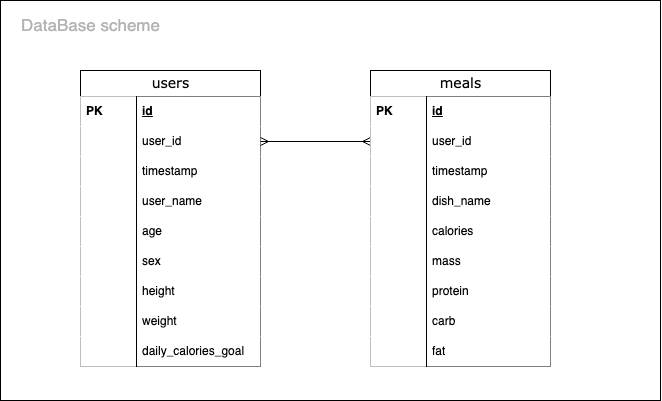

The diagram above was exported from draw.io. Its source (the exported page's mxGraphModel, read from the mxfile embedded in the PNG):
<mxGraphModel dx="888" dy="900" grid="1" gridSize="10" guides="1" tooltips="1" connect="1" arrows="1" fold="1" page="1" pageScale="1" pageWidth="826" pageHeight="1169" background="none" math="0" shadow="0">
  <root>
    <mxCell id="0" />
    <mxCell id="1" parent="0" />
    <mxCell id="2" value="" style="rounded=0;whiteSpace=wrap;html=1;" vertex="1" parent="1">
      <mxGeometry x="300" y="570" width="660" height="400" as="geometry" />
    </mxCell>
    <mxCell id="877FstXWS-6pNpGDEawq-238" value="users" style="swimlane;html=1;fontStyle=0;childLayout=stackLayout;horizontal=1;startSize=26;horizontalStack=0;resizeParent=1;resizeLast=0;collapsible=1;marginBottom=0;swimlaneFillColor=#ffffff;align=center;rounded=0;shadow=0;comic=0;labelBackgroundColor=none;strokeWidth=1;fontFamily=Verdana;fontSize=14" parent="1" vertex="1">
      <mxGeometry x="380" y="640" width="180" height="296" as="geometry" />
    </mxCell>
    <mxCell id="877FstXWS-6pNpGDEawq-239" value="id" style="shape=partialRectangle;top=0;left=0;right=0;bottom=0;html=1;align=left;verticalAlign=middle;spacingLeft=60;spacingRight=4;whiteSpace=wrap;overflow=hidden;rotatable=0;points=[[0,0.5],[1,0.5]];portConstraint=eastwest;dropTarget=0;fontStyle=5;" parent="877FstXWS-6pNpGDEawq-238" vertex="1">
      <mxGeometry y="26" width="180" height="30" as="geometry" />
    </mxCell>
    <mxCell id="877FstXWS-6pNpGDEawq-240" value="PK" style="shape=partialRectangle;fontStyle=1;top=0;left=0;bottom=0;html=1;align=left;verticalAlign=middle;spacingLeft=4;spacingRight=4;whiteSpace=wrap;overflow=hidden;rotatable=0;points=[];portConstraint=eastwest;part=1;" parent="877FstXWS-6pNpGDEawq-239" vertex="1" connectable="0">
      <mxGeometry width="56" height="30" as="geometry" />
    </mxCell>
    <mxCell id="877FstXWS-6pNpGDEawq-331" value="user_id" style="shape=partialRectangle;top=0;left=0;right=0;bottom=0;html=1;align=left;verticalAlign=middle;spacingLeft=60;spacingRight=4;whiteSpace=wrap;overflow=hidden;rotatable=0;points=[[0,0.5],[1,0.5]];portConstraint=eastwest;dropTarget=0;fontStyle=0;" parent="877FstXWS-6pNpGDEawq-238" vertex="1">
      <mxGeometry y="56" width="180" height="30" as="geometry" />
    </mxCell>
    <mxCell id="877FstXWS-6pNpGDEawq-332" value="" style="shape=partialRectangle;fontStyle=1;top=0;left=0;bottom=0;html=1;align=left;verticalAlign=middle;spacingLeft=4;spacingRight=4;whiteSpace=wrap;overflow=hidden;rotatable=0;points=[];portConstraint=eastwest;part=1;" parent="877FstXWS-6pNpGDEawq-331" vertex="1" connectable="0">
      <mxGeometry width="56" height="30" as="geometry" />
    </mxCell>
    <mxCell id="877FstXWS-6pNpGDEawq-333" value="timestamp" style="shape=partialRectangle;top=0;left=0;right=0;bottom=0;html=1;align=left;verticalAlign=middle;spacingLeft=60;spacingRight=4;whiteSpace=wrap;overflow=hidden;rotatable=0;points=[[0,0.5],[1,0.5]];portConstraint=eastwest;dropTarget=0;fontStyle=0;" parent="877FstXWS-6pNpGDEawq-238" vertex="1">
      <mxGeometry y="86" width="180" height="30" as="geometry" />
    </mxCell>
    <mxCell id="877FstXWS-6pNpGDEawq-334" value="" style="shape=partialRectangle;fontStyle=1;top=0;left=0;bottom=0;html=1;align=left;verticalAlign=middle;spacingLeft=4;spacingRight=4;whiteSpace=wrap;overflow=hidden;rotatable=0;points=[];portConstraint=eastwest;part=1;" parent="877FstXWS-6pNpGDEawq-333" vertex="1" connectable="0">
      <mxGeometry width="56" height="30" as="geometry" />
    </mxCell>
    <mxCell id="877FstXWS-6pNpGDEawq-335" value="user_name" style="shape=partialRectangle;top=0;left=0;right=0;bottom=0;html=1;align=left;verticalAlign=middle;spacingLeft=60;spacingRight=4;whiteSpace=wrap;overflow=hidden;rotatable=0;points=[[0,0.5],[1,0.5]];portConstraint=eastwest;dropTarget=0;fontStyle=0;" parent="877FstXWS-6pNpGDEawq-238" vertex="1">
      <mxGeometry y="116" width="180" height="30" as="geometry" />
    </mxCell>
    <mxCell id="877FstXWS-6pNpGDEawq-336" value="" style="shape=partialRectangle;fontStyle=1;top=0;left=0;bottom=0;html=1;align=left;verticalAlign=middle;spacingLeft=4;spacingRight=4;whiteSpace=wrap;overflow=hidden;rotatable=0;points=[];portConstraint=eastwest;part=1;" parent="877FstXWS-6pNpGDEawq-335" vertex="1" connectable="0">
      <mxGeometry width="56" height="30" as="geometry" />
    </mxCell>
    <mxCell id="877FstXWS-6pNpGDEawq-337" value="age" style="shape=partialRectangle;top=0;left=0;right=0;bottom=0;html=1;align=left;verticalAlign=middle;spacingLeft=60;spacingRight=4;whiteSpace=wrap;overflow=hidden;rotatable=0;points=[[0,0.5],[1,0.5]];portConstraint=eastwest;dropTarget=0;fontStyle=0;" parent="877FstXWS-6pNpGDEawq-238" vertex="1">
      <mxGeometry y="146" width="180" height="30" as="geometry" />
    </mxCell>
    <mxCell id="877FstXWS-6pNpGDEawq-338" value="" style="shape=partialRectangle;fontStyle=1;top=0;left=0;bottom=0;html=1;align=left;verticalAlign=middle;spacingLeft=4;spacingRight=4;whiteSpace=wrap;overflow=hidden;rotatable=0;points=[];portConstraint=eastwest;part=1;" parent="877FstXWS-6pNpGDEawq-337" vertex="1" connectable="0">
      <mxGeometry width="56" height="30" as="geometry" />
    </mxCell>
    <mxCell id="877FstXWS-6pNpGDEawq-339" value="sex" style="shape=partialRectangle;top=0;left=0;right=0;bottom=0;html=1;align=left;verticalAlign=middle;spacingLeft=60;spacingRight=4;whiteSpace=wrap;overflow=hidden;rotatable=0;points=[[0,0.5],[1,0.5]];portConstraint=eastwest;dropTarget=0;fontStyle=0;" parent="877FstXWS-6pNpGDEawq-238" vertex="1">
      <mxGeometry y="176" width="180" height="30" as="geometry" />
    </mxCell>
    <mxCell id="877FstXWS-6pNpGDEawq-340" value="" style="shape=partialRectangle;fontStyle=1;top=0;left=0;bottom=0;html=1;align=left;verticalAlign=middle;spacingLeft=4;spacingRight=4;whiteSpace=wrap;overflow=hidden;rotatable=0;points=[];portConstraint=eastwest;part=1;" parent="877FstXWS-6pNpGDEawq-339" vertex="1" connectable="0">
      <mxGeometry width="56" height="30" as="geometry" />
    </mxCell>
    <mxCell id="877FstXWS-6pNpGDEawq-341" value="height" style="shape=partialRectangle;top=0;left=0;right=0;bottom=0;html=1;align=left;verticalAlign=middle;spacingLeft=60;spacingRight=4;whiteSpace=wrap;overflow=hidden;rotatable=0;points=[[0,0.5],[1,0.5]];portConstraint=eastwest;dropTarget=0;fontStyle=0;" parent="877FstXWS-6pNpGDEawq-238" vertex="1">
      <mxGeometry y="206" width="180" height="30" as="geometry" />
    </mxCell>
    <mxCell id="877FstXWS-6pNpGDEawq-342" value="" style="shape=partialRectangle;fontStyle=1;top=0;left=0;bottom=0;html=1;align=left;verticalAlign=middle;spacingLeft=4;spacingRight=4;whiteSpace=wrap;overflow=hidden;rotatable=0;points=[];portConstraint=eastwest;part=1;" parent="877FstXWS-6pNpGDEawq-341" vertex="1" connectable="0">
      <mxGeometry width="56" height="30" as="geometry" />
    </mxCell>
    <mxCell id="877FstXWS-6pNpGDEawq-343" value="weight" style="shape=partialRectangle;top=0;left=0;right=0;bottom=0;html=1;align=left;verticalAlign=middle;spacingLeft=60;spacingRight=4;whiteSpace=wrap;overflow=hidden;rotatable=0;points=[[0,0.5],[1,0.5]];portConstraint=eastwest;dropTarget=0;fontStyle=0;" parent="877FstXWS-6pNpGDEawq-238" vertex="1">
      <mxGeometry y="236" width="180" height="30" as="geometry" />
    </mxCell>
    <mxCell id="877FstXWS-6pNpGDEawq-344" value="" style="shape=partialRectangle;fontStyle=1;top=0;left=0;bottom=0;html=1;align=left;verticalAlign=middle;spacingLeft=4;spacingRight=4;whiteSpace=wrap;overflow=hidden;rotatable=0;points=[];portConstraint=eastwest;part=1;" parent="877FstXWS-6pNpGDEawq-343" vertex="1" connectable="0">
      <mxGeometry width="56" height="30" as="geometry" />
    </mxCell>
    <mxCell id="877FstXWS-6pNpGDEawq-345" value="daily_calories_goal" style="shape=partialRectangle;top=0;left=0;right=0;bottom=0;html=1;align=left;verticalAlign=middle;spacingLeft=60;spacingRight=4;whiteSpace=wrap;overflow=hidden;rotatable=0;points=[[0,0.5],[1,0.5]];portConstraint=eastwest;dropTarget=0;fontStyle=0;" parent="877FstXWS-6pNpGDEawq-238" vertex="1">
      <mxGeometry y="266" width="180" height="30" as="geometry" />
    </mxCell>
    <mxCell id="877FstXWS-6pNpGDEawq-346" value="" style="shape=partialRectangle;fontStyle=1;top=0;left=0;bottom=0;html=1;align=left;verticalAlign=middle;spacingLeft=4;spacingRight=4;whiteSpace=wrap;overflow=hidden;rotatable=0;points=[];portConstraint=eastwest;part=1;" parent="877FstXWS-6pNpGDEawq-345" vertex="1" connectable="0">
      <mxGeometry width="56" height="30" as="geometry" />
    </mxCell>
    <mxCell id="877FstXWS-6pNpGDEawq-294" value="" style="html=1;endArrow=ERmany;startArrow=ERmany;labelBackgroundColor=none;fontFamily=Verdana;fontSize=14;entryX=1;entryY=0.5;rounded=0;entryDx=0;entryDy=0;startFill=0;endFill=0;" parent="1" source="877FstXWS-6pNpGDEawq-364" target="877FstXWS-6pNpGDEawq-331" edge="1">
      <mxGeometry width="100" height="100" relative="1" as="geometry">
        <mxPoint x="710" y="710" as="sourcePoint" />
        <mxPoint x="720" y="810" as="targetPoint" />
      </mxGeometry>
    </mxCell>
    <mxCell id="877FstXWS-6pNpGDEawq-361" value="meals" style="swimlane;html=1;fontStyle=0;childLayout=stackLayout;horizontal=1;startSize=26;horizontalStack=0;resizeParent=1;resizeLast=0;collapsible=1;marginBottom=0;swimlaneFillColor=#ffffff;align=center;rounded=0;shadow=0;comic=0;labelBackgroundColor=none;strokeWidth=1;fontFamily=Verdana;fontSize=14" parent="1" vertex="1">
      <mxGeometry x="670" y="640" width="180" height="296" as="geometry" />
    </mxCell>
    <mxCell id="877FstXWS-6pNpGDEawq-362" value="id" style="shape=partialRectangle;top=0;left=0;right=0;bottom=0;html=1;align=left;verticalAlign=middle;spacingLeft=60;spacingRight=4;whiteSpace=wrap;overflow=hidden;rotatable=0;points=[[0,0.5],[1,0.5]];portConstraint=eastwest;dropTarget=0;fontStyle=5;" parent="877FstXWS-6pNpGDEawq-361" vertex="1">
      <mxGeometry y="26" width="180" height="30" as="geometry" />
    </mxCell>
    <mxCell id="877FstXWS-6pNpGDEawq-363" value="PK" style="shape=partialRectangle;fontStyle=1;top=0;left=0;bottom=0;html=1;align=left;verticalAlign=middle;spacingLeft=4;spacingRight=4;whiteSpace=wrap;overflow=hidden;rotatable=0;points=[];portConstraint=eastwest;part=1;" parent="877FstXWS-6pNpGDEawq-362" vertex="1" connectable="0">
      <mxGeometry width="56" height="30" as="geometry" />
    </mxCell>
    <mxCell id="877FstXWS-6pNpGDEawq-364" value="user_id" style="shape=partialRectangle;top=0;left=0;right=0;bottom=0;html=1;align=left;verticalAlign=middle;spacingLeft=60;spacingRight=4;whiteSpace=wrap;overflow=hidden;rotatable=0;points=[[0,0.5],[1,0.5]];portConstraint=eastwest;dropTarget=0;fontStyle=0;" parent="877FstXWS-6pNpGDEawq-361" vertex="1">
      <mxGeometry y="56" width="180" height="30" as="geometry" />
    </mxCell>
    <mxCell id="877FstXWS-6pNpGDEawq-365" value="" style="shape=partialRectangle;fontStyle=1;top=0;left=0;bottom=0;html=1;align=left;verticalAlign=middle;spacingLeft=4;spacingRight=4;whiteSpace=wrap;overflow=hidden;rotatable=0;points=[];portConstraint=eastwest;part=1;" parent="877FstXWS-6pNpGDEawq-364" vertex="1" connectable="0">
      <mxGeometry width="56" height="30" as="geometry" />
    </mxCell>
    <mxCell id="877FstXWS-6pNpGDEawq-366" value="timestamp" style="shape=partialRectangle;top=0;left=0;right=0;bottom=0;html=1;align=left;verticalAlign=middle;spacingLeft=60;spacingRight=4;whiteSpace=wrap;overflow=hidden;rotatable=0;points=[[0,0.5],[1,0.5]];portConstraint=eastwest;dropTarget=0;fontStyle=0;" parent="877FstXWS-6pNpGDEawq-361" vertex="1">
      <mxGeometry y="86" width="180" height="30" as="geometry" />
    </mxCell>
    <mxCell id="877FstXWS-6pNpGDEawq-367" value="" style="shape=partialRectangle;fontStyle=1;top=0;left=0;bottom=0;html=1;align=left;verticalAlign=middle;spacingLeft=4;spacingRight=4;whiteSpace=wrap;overflow=hidden;rotatable=0;points=[];portConstraint=eastwest;part=1;" parent="877FstXWS-6pNpGDEawq-366" vertex="1" connectable="0">
      <mxGeometry width="56" height="30" as="geometry" />
    </mxCell>
    <mxCell id="877FstXWS-6pNpGDEawq-368" value="dish_name" style="shape=partialRectangle;top=0;left=0;right=0;bottom=0;html=1;align=left;verticalAlign=middle;spacingLeft=60;spacingRight=4;whiteSpace=wrap;overflow=hidden;rotatable=0;points=[[0,0.5],[1,0.5]];portConstraint=eastwest;dropTarget=0;fontStyle=0;" parent="877FstXWS-6pNpGDEawq-361" vertex="1">
      <mxGeometry y="116" width="180" height="30" as="geometry" />
    </mxCell>
    <mxCell id="877FstXWS-6pNpGDEawq-369" value="" style="shape=partialRectangle;fontStyle=1;top=0;left=0;bottom=0;html=1;align=left;verticalAlign=middle;spacingLeft=4;spacingRight=4;whiteSpace=wrap;overflow=hidden;rotatable=0;points=[];portConstraint=eastwest;part=1;" parent="877FstXWS-6pNpGDEawq-368" vertex="1" connectable="0">
      <mxGeometry width="56" height="30" as="geometry" />
    </mxCell>
    <mxCell id="877FstXWS-6pNpGDEawq-370" value="calories" style="shape=partialRectangle;top=0;left=0;right=0;bottom=0;html=1;align=left;verticalAlign=middle;spacingLeft=60;spacingRight=4;whiteSpace=wrap;overflow=hidden;rotatable=0;points=[[0,0.5],[1,0.5]];portConstraint=eastwest;dropTarget=0;fontStyle=0;" parent="877FstXWS-6pNpGDEawq-361" vertex="1">
      <mxGeometry y="146" width="180" height="30" as="geometry" />
    </mxCell>
    <mxCell id="877FstXWS-6pNpGDEawq-371" value="" style="shape=partialRectangle;fontStyle=1;top=0;left=0;bottom=0;html=1;align=left;verticalAlign=middle;spacingLeft=4;spacingRight=4;whiteSpace=wrap;overflow=hidden;rotatable=0;points=[];portConstraint=eastwest;part=1;" parent="877FstXWS-6pNpGDEawq-370" vertex="1" connectable="0">
      <mxGeometry width="56" height="30" as="geometry" />
    </mxCell>
    <mxCell id="877FstXWS-6pNpGDEawq-372" value="mass" style="shape=partialRectangle;top=0;left=0;right=0;bottom=0;html=1;align=left;verticalAlign=middle;spacingLeft=60;spacingRight=4;whiteSpace=wrap;overflow=hidden;rotatable=0;points=[[0,0.5],[1,0.5]];portConstraint=eastwest;dropTarget=0;fontStyle=0;" parent="877FstXWS-6pNpGDEawq-361" vertex="1">
      <mxGeometry y="176" width="180" height="30" as="geometry" />
    </mxCell>
    <mxCell id="877FstXWS-6pNpGDEawq-373" value="" style="shape=partialRectangle;fontStyle=1;top=0;left=0;bottom=0;html=1;align=left;verticalAlign=middle;spacingLeft=4;spacingRight=4;whiteSpace=wrap;overflow=hidden;rotatable=0;points=[];portConstraint=eastwest;part=1;" parent="877FstXWS-6pNpGDEawq-372" vertex="1" connectable="0">
      <mxGeometry width="56" height="30" as="geometry" />
    </mxCell>
    <mxCell id="877FstXWS-6pNpGDEawq-374" value="protein" style="shape=partialRectangle;top=0;left=0;right=0;bottom=0;html=1;align=left;verticalAlign=middle;spacingLeft=60;spacingRight=4;whiteSpace=wrap;overflow=hidden;rotatable=0;points=[[0,0.5],[1,0.5]];portConstraint=eastwest;dropTarget=0;fontStyle=0;" parent="877FstXWS-6pNpGDEawq-361" vertex="1">
      <mxGeometry y="206" width="180" height="30" as="geometry" />
    </mxCell>
    <mxCell id="877FstXWS-6pNpGDEawq-375" value="" style="shape=partialRectangle;fontStyle=1;top=0;left=0;bottom=0;html=1;align=left;verticalAlign=middle;spacingLeft=4;spacingRight=4;whiteSpace=wrap;overflow=hidden;rotatable=0;points=[];portConstraint=eastwest;part=1;" parent="877FstXWS-6pNpGDEawq-374" vertex="1" connectable="0">
      <mxGeometry width="56" height="30" as="geometry" />
    </mxCell>
    <mxCell id="877FstXWS-6pNpGDEawq-376" value="carb" style="shape=partialRectangle;top=0;left=0;right=0;bottom=0;html=1;align=left;verticalAlign=middle;spacingLeft=60;spacingRight=4;whiteSpace=wrap;overflow=hidden;rotatable=0;points=[[0,0.5],[1,0.5]];portConstraint=eastwest;dropTarget=0;fontStyle=0;" parent="877FstXWS-6pNpGDEawq-361" vertex="1">
      <mxGeometry y="236" width="180" height="30" as="geometry" />
    </mxCell>
    <mxCell id="877FstXWS-6pNpGDEawq-377" value="" style="shape=partialRectangle;fontStyle=1;top=0;left=0;bottom=0;html=1;align=left;verticalAlign=middle;spacingLeft=4;spacingRight=4;whiteSpace=wrap;overflow=hidden;rotatable=0;points=[];portConstraint=eastwest;part=1;" parent="877FstXWS-6pNpGDEawq-376" vertex="1" connectable="0">
      <mxGeometry width="56" height="30" as="geometry" />
    </mxCell>
    <mxCell id="877FstXWS-6pNpGDEawq-378" value="fat" style="shape=partialRectangle;top=0;left=0;right=0;bottom=0;html=1;align=left;verticalAlign=middle;spacingLeft=60;spacingRight=4;whiteSpace=wrap;overflow=hidden;rotatable=0;points=[[0,0.5],[1,0.5]];portConstraint=eastwest;dropTarget=0;fontStyle=0;" parent="877FstXWS-6pNpGDEawq-361" vertex="1">
      <mxGeometry y="266" width="180" height="30" as="geometry" />
    </mxCell>
    <mxCell id="877FstXWS-6pNpGDEawq-379" value="" style="shape=partialRectangle;fontStyle=1;top=0;left=0;bottom=0;html=1;align=left;verticalAlign=middle;spacingLeft=4;spacingRight=4;whiteSpace=wrap;overflow=hidden;rotatable=0;points=[];portConstraint=eastwest;part=1;" parent="877FstXWS-6pNpGDEawq-378" vertex="1" connectable="0">
      <mxGeometry width="56" height="30" as="geometry" />
    </mxCell>
    <mxCell id="3" value="DataBase scheme" style="text;html=1;align=center;verticalAlign=middle;resizable=0;points=[];autosize=1;strokeColor=none;fillColor=none;fontColor=#B3B3B3;fontSize=17;" vertex="1" parent="1">
      <mxGeometry x="310" y="580" width="160" height="30" as="geometry" />
    </mxCell>
  </root>
</mxGraphModel>